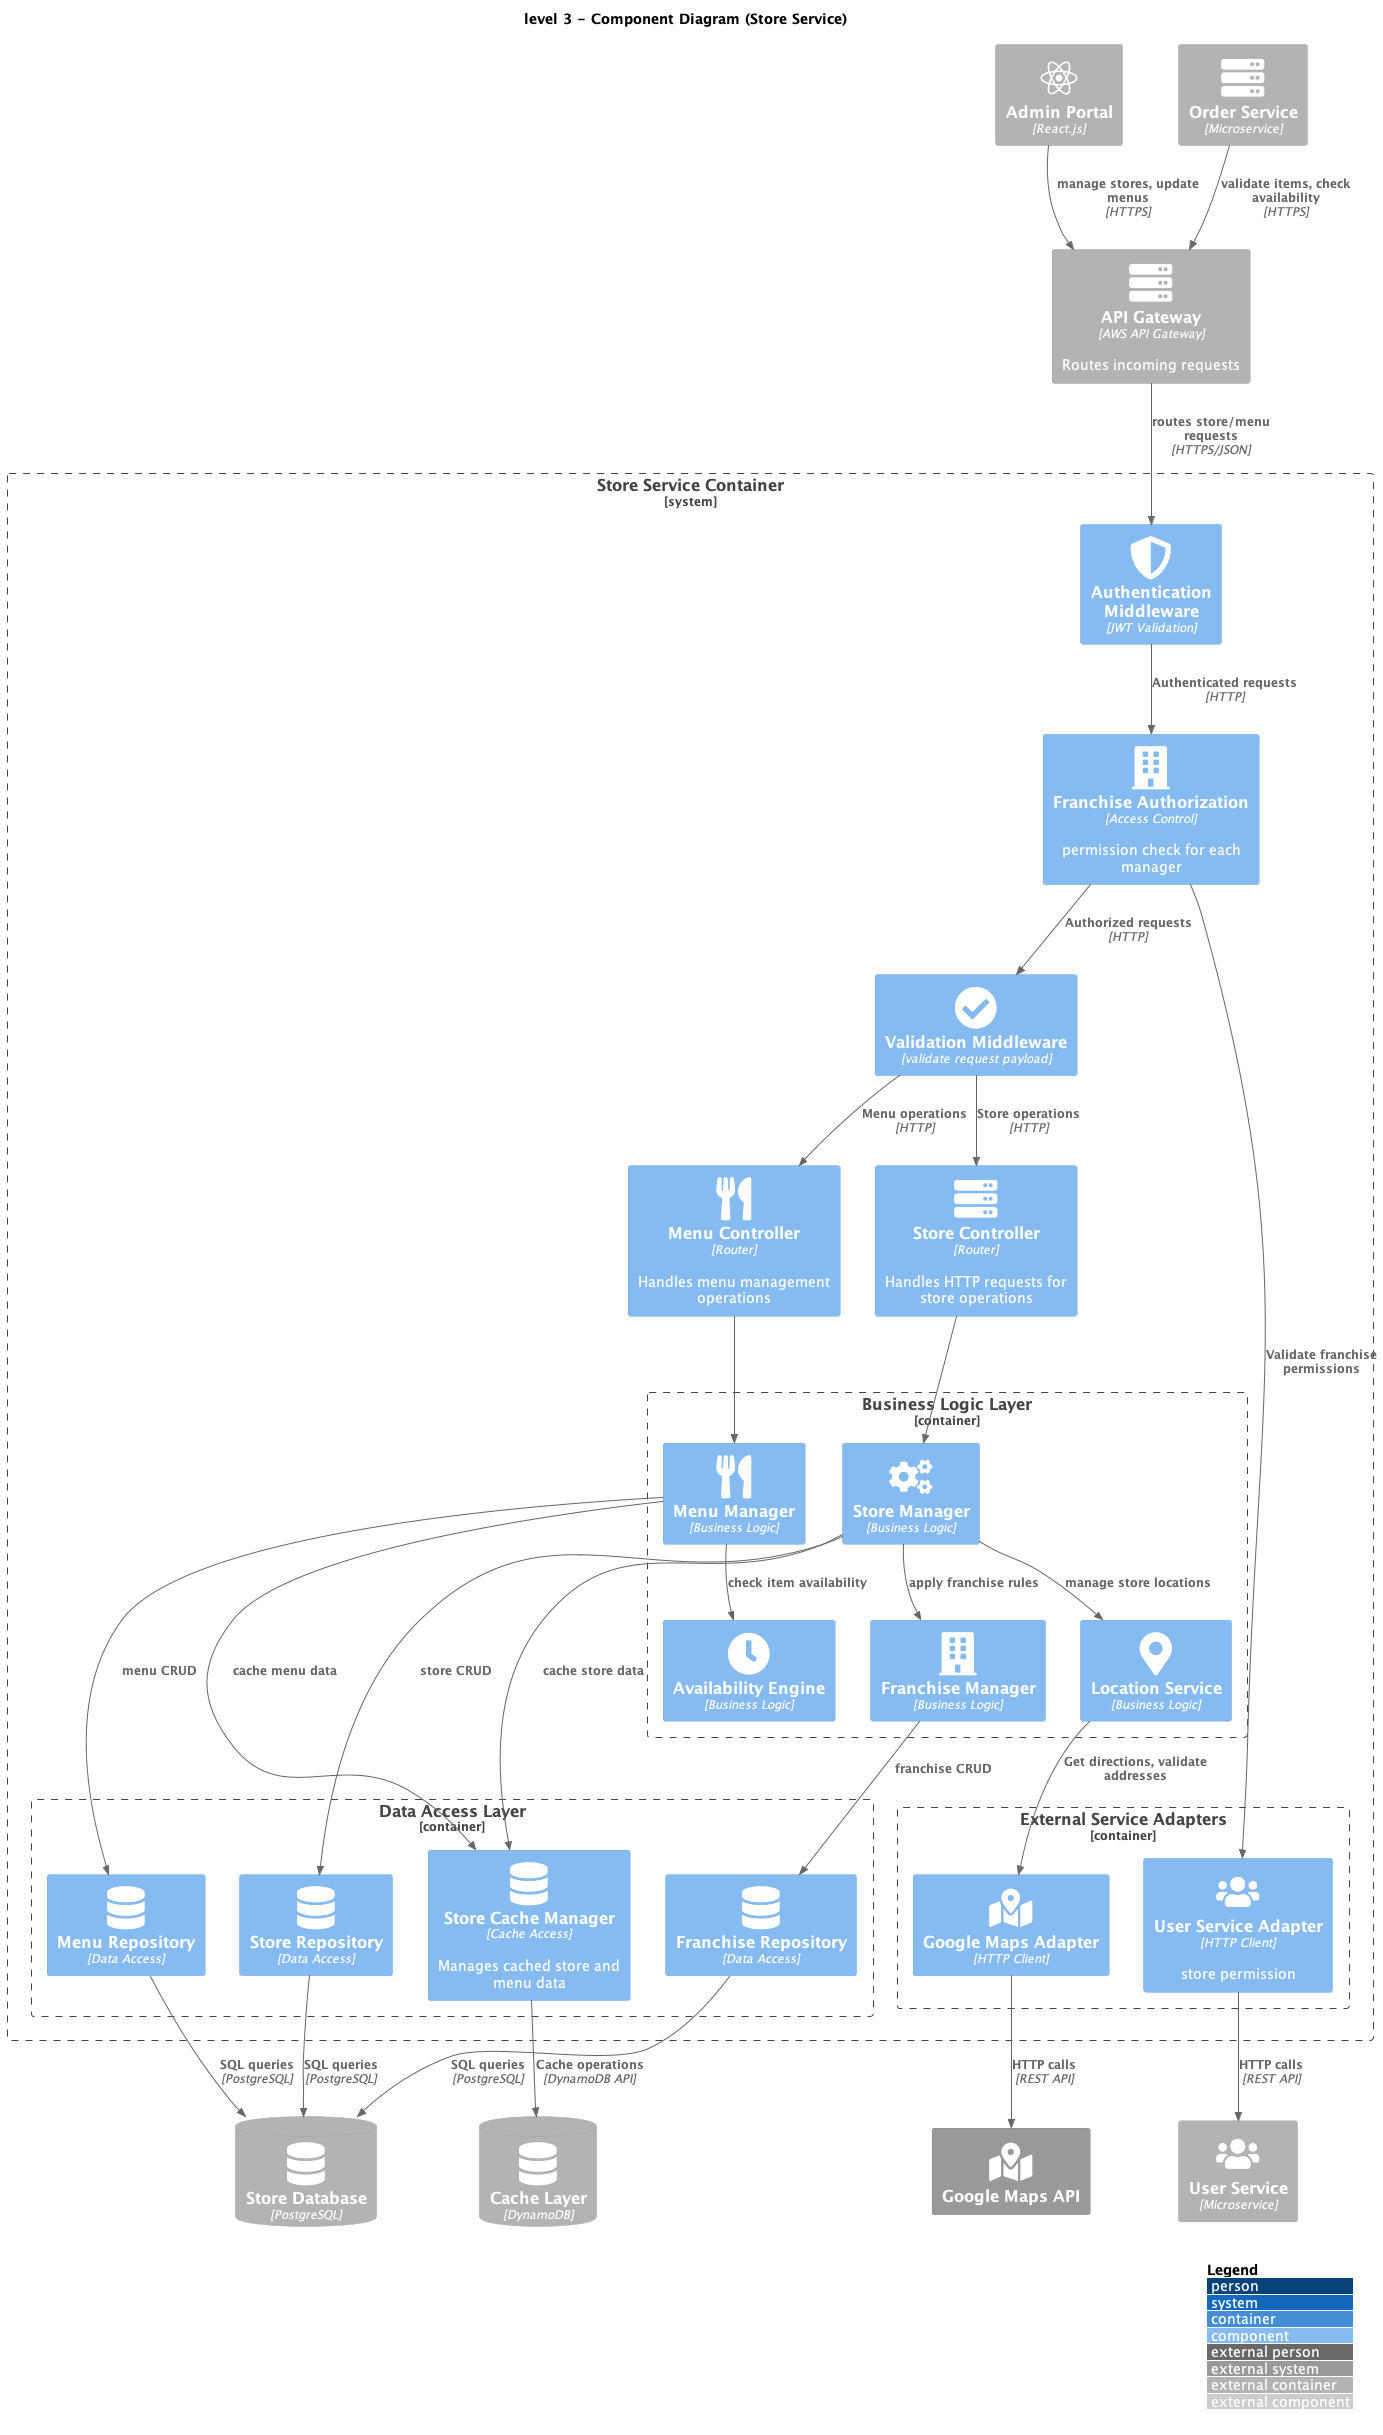

The diagram above was rendered by PlantUML. Its source (embedded in the PNG):
@startuml C4_StoreComponents
!define DEVICONS https://raw.githubusercontent.com/tupadr3/plantuml-icon-font-sprites/master/devicons
!define FONTAWESOME https://raw.githubusercontent.com/tupadr3/plantuml-icon-font-sprites/master/font-awesome-5
!include https://raw.githubusercontent.com/plantuml-stdlib/C4-PlantUML/master/C4_Component.puml
!include DEVICONS/react.puml
!include FONTAWESOME/server.puml
!include FONTAWESOME/database.puml
!include FONTAWESOME/shield_alt.puml
!include FONTAWESOME/check_circle.puml
!include FONTAWESOME/cogs.puml
!include FONTAWESOME/utensils.puml
!include FONTAWESOME/building.puml
!include FONTAWESOME/map_marker_alt.puml
!include FONTAWESOME/clock.puml
!include FONTAWESOME/users.puml
!include FONTAWESOME/map_marked_alt.puml
!include FONTAWESOME/cloud.puml
!define CONTAINER_BG_COLOR #85bbf0
!define COMPONENT_FONT_COLOR #ffffff

LAYOUT_WITH_LEGEND()
AddComponentTag("component", $bgColor=CONTAINER_BG_COLOR, $fontColor=COMPONENT_FONT_COLOR)

title level 3 - Component Diagram (Store Service)

Container_Ext(api_gateway, "API Gateway", "AWS API Gateway", "Routes incoming requests", $sprite="server")
Container_Ext(admin_portal, "Admin Portal", "React.js", $sprite="react")
Container_Ext(order_service, "Order Service", "Microservice", $sprite="server")

System_Boundary(store_service, "Store Service Container") {
    Component(auth_middleware, "Authentication Middleware", "JWT Validation", $sprite="shield_alt", $tags="component")
    Component(franchise_middleware, "Franchise Authorization", "Access Control", "permission check for each manager", $sprite="building", $tags="component")
    Component(validation_middleware, "Validation Middleware", "validate request payload", $sprite="check_circle", $tags="component")
    Component(store_controller, "Store Controller", "Router", "Handles HTTP requests for store operations", $sprite="server", $tags="component")
    Component(menu_controller, "Menu Controller", "Router", "Handles menu management operations", $sprite="utensils", $tags="component")
    
    Container_Boundary(business_logic, "Business Logic Layer") {
        Component(store_manager, "Store Manager", "Business Logic", $sprite="cogs", $tags="component")
        Component(menu_manager, "Menu Manager", "Business Logic", $sprite="utensils", $tags="component")
        Component(franchise_manager, "Franchise Manager", "Business Logic", $sprite="building", $tags="component")
        Component(location_service, "Location Service", "Business Logic", $sprite="map_marker_alt", $tags="component")
        Component(availability_engine, "Availability Engine", "Business Logic", $sprite="clock", $tags="component")
    }
    
    Container_Boundary(data_access, "Data Access Layer") {
        Component(store_repository, "Store Repository", "Data Access", $sprite="database", $tags="component")
        Component(menu_repository, "Menu Repository", "Data Access", $sprite="database", $tags="component")
        Component(franchise_repository, "Franchise Repository", "Data Access", $sprite="database", $tags="component")
        Component(store_cache, "Store Cache Manager", "Cache Access", "Manages cached store and menu data", $sprite="database", $tags="component")
    }
    
    Container_Boundary(external_adapters, "External Service Adapters") {
        Component(maps_adapter, "Google Maps Adapter", "HTTP Client", $sprite="map_marked_alt", $tags="component")
        Component(user_adapter, "User Service Adapter", "HTTP Client", "store permission", $sprite="users", $tags="component")
    }
}

ContainerDb_Ext(store_db, "Store Database", "PostgreSQL", $sprite="database")
ContainerDb_Ext(cache_layer, "Cache Layer", "DynamoDB", $sprite="database")

System_Ext(google_maps, "Google Maps API", $sprite="map_marked_alt")
Container_Ext(user_service, "User Service", "Microservice", $sprite="users")

' Above: blocks
' ----- DIVIDER -----
' Below: relationships

Rel(api_gateway, auth_middleware, "routes store/menu requests", "HTTPS/JSON")
Rel(admin_portal, api_gateway, "manage stores, update menus", "HTTPS")
Rel(order_service, api_gateway, "validate items, check availability", "HTTPS")

Rel(auth_middleware, franchise_middleware, "Authenticated requests", "HTTP")
Rel(franchise_middleware, validation_middleware, "Authorized requests", "HTTP")
Rel(validation_middleware, store_controller, "Store operations", "HTTP")
Rel(validation_middleware, menu_controller, "Menu operations", "HTTP")

' within business logic
Rel(store_controller, store_manager, "")
Rel(menu_controller, menu_manager, "")
Rel(store_manager, franchise_manager, "apply franchise rules")
Rel(store_manager, location_service, "manage store locations")
Rel(menu_manager, availability_engine, "check item availability")
' business logic to external adaptor
Rel(location_service, maps_adapter, "Get directions, validate addresses")
Rel(franchise_middleware, user_adapter, "Validate franchise permissions")
' adaptor to external service or 3rd API
Rel(maps_adapter, google_maps, "HTTP calls", "REST API")
Rel(user_adapter, user_service, "HTTP calls", "REST API")
' within data access layer
Rel(store_manager, store_repository, "store CRUD")
Rel(menu_manager, menu_repository, "menu CRUD")
Rel(franchise_manager, franchise_repository, "franchise CRUD")
Rel(store_manager, store_cache, "cache store data")
Rel(menu_manager, store_cache, "cache menu data")
' access layer to different type of DB
Rel(store_repository, store_db, "SQL queries", "PostgreSQL")
Rel(menu_repository, store_db, "SQL queries", "PostgreSQL")
Rel(franchise_repository, store_db, "SQL queries", "PostgreSQL")
Rel(store_cache, cache_layer, "Cache operations", "DynamoDB API")

@enduml